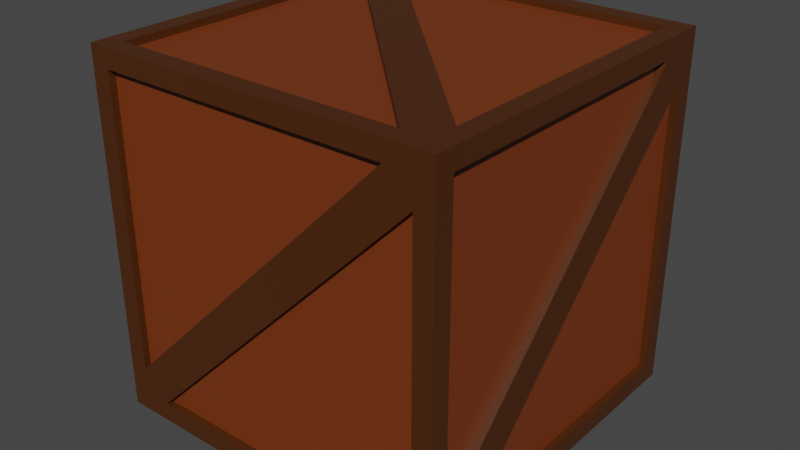 # Source: package-1.blend  (saved by Blender 2.93.21; exported with 4.5.12 LTS)
import bpy
from mathutils import Matrix  # noqa: F401  (used for matrix-valued properties, if any)

bpy.ops.wm.read_factory_settings(use_empty=True)
scene = bpy.context.scene
scene.name = 'Scene'

# ---- collections
col_collection = bpy.data.collections.new('Collection'); scene.collection.children.link(col_collection)

# ---- materials (node trees are filled in below, after node groups)
mat_wood_frame = bpy.data.materials.new('wood_frame')
mat_wood_frame.alpha_threshold = 0.0
mat_wood_frame.use_transparent_shadow = False
mat_wood_frame.line_color = (0.0, 0.0, 0.0, 1.0)
mat_wood_panel = bpy.data.materials.new('wood_panel')
mat_wood_panel.use_transparent_shadow = False

# ---- material node trees
mat_wood_frame.use_nodes = True; mat_wood_frame.node_tree.nodes.clear()
_N = mat_wood_frame.node_tree.nodes; _L = mat_wood_frame.node_tree.links
n0 = _N.new('ShaderNodeOutputMaterial'); n0.name = 'Material Output'; n0.location = (300, 300)
n1 = _N.new('ShaderNodeBsdfPrincipled'); n1.name = 'Principled BSDF'; n1.location = (10, 300)
n1.distribution = 'GGX'
n1.subsurface_method = 'BURLEY'
n1.inputs[0].default_value = (0.07324, 0.02087, 0.003085, 1.0)
n1.inputs[2].default_value = 0.4
n1.inputs[3].default_value = 1.45
n1.inputs[27].default_value = (0.0, 0.0, 0.0, 1.0)
n1.inputs[28].default_value = 1.0
_L.new(n1.outputs[0], n0.inputs[0])
n0.is_active_output = True
mat_wood_panel.use_nodes = True; mat_wood_panel.node_tree.nodes.clear()
_N = mat_wood_panel.node_tree.nodes; _L = mat_wood_panel.node_tree.links
n0 = _N.new('ShaderNodeBsdfPrincipled'); n0.name = 'Principled BSDF'; n0.location = (10, 300)
n0.distribution = 'GGX'
n0.subsurface_method = 'BURLEY'
n0.inputs[0].default_value = (0.1845, 0.03652, 0.005298, 1.0)
n0.inputs[3].default_value = 1.45
n0.inputs[27].default_value = (0.0, 0.0, 0.0, 1.0)
n0.inputs[28].default_value = 1.0
n1 = _N.new('ShaderNodeOutputMaterial'); n1.name = 'Material Output'; n1.location = (300, 300)
_L.new(n0.outputs[0], n1.inputs[0])
n1.is_active_output = True

# ---- world
world_world = bpy.data.worlds.new('World'); scene.world = world_world
world_world.use_nodes = True; world_world.node_tree.nodes.clear()
_N = world_world.node_tree.nodes; _L = world_world.node_tree.links
n0 = _N.new('ShaderNodeOutputWorld'); n0.name = 'World Output'; n0.location = (300, 300)
n1 = _N.new('ShaderNodeBackground'); n1.name = 'Background'; n1.location = (10, 300)
n1.inputs[0].default_value = (0.05088, 0.05088, 0.05088, 1.0)
_L.new(n1.outputs[0], n0.inputs[0])
n0.is_active_output = True
world_world.color = (0.05088, 0.05088, 0.05088)
world_world.use_sun_shadow = False
world_world.sun_shadow_jitter_overblur = 0.0

# ---- meshes
me_cube = bpy.data.meshes.new('Cube')
me_cube.from_pydata([(0.2, 0.2, 0.4), (0.2, 0.2, 0.0), (0.2, -0.2, 0.4), (0.2, -0.2, 0.0), (-0.2, 0.2, 0.4), (-0.2, 0.2, 0.0), (-0.2, -0.2, 0.4), (-0.2, -0.2, 0.0), (-0.1485, 0.1787, 0.4), (0.1787, -0.1485, 0.4), (0.1787, 0.1787, 0.4), (0.1787, -0.2, 0.3485), (-0.1485, -0.2, 0.02132), (0.1787, -0.2, 0.02132), (-0.2, -0.1787, 0.3485), (-0.2, 0.1485, 0.02132), (-0.2, -0.1787, 0.02132), (0.1485, 0.1787, 0.0), (-0.1787, -0.1485, 0.0), (-0.1787, 0.1787, 0.0), (0.2, 0.1787, 0.3485), (0.2, -0.1485, 0.02132), (0.2, 0.1787, 0.02132), (-0.1787, 0.2, 0.3485), (0.1485, 0.2, 0.02132), (-0.1787, 0.2, 0.02132), (-0.1787, 0.1485, 0.4), (-0.1787, -0.1787, 0.4), (0.1485, -0.1787, 0.4), (0.1485, -0.2, 0.3787), (-0.1787, -0.2, 0.3787), (-0.1787, -0.2, 0.05147), (-0.2, -0.1485, 0.3787), (-0.2, 0.1787, 0.3787), (-0.2, 0.1787, 0.05147), (0.1787, 0.1485, 0.0), (0.1787, -0.1787, 0.0), (-0.1485, -0.1787, 0.0), (0.2, 0.1485, 0.3787), (0.2, -0.1787, 0.3787), (0.2, -0.1787, 0.05147), (-0.1485, 0.2, 0.3787), (0.1787, 0.2, 0.3787), (0.1787, 0.2, 0.05147), (0.1787, -0.1485, 0.3922), (-0.1485, 0.1787, 0.3922), (0.1787, 0.1787, 0.3922), (-0.1485, -0.1922, 0.02132), (0.1787, -0.1922, 0.3485), (0.1787, -0.1922, 0.02132), (-0.1922, 0.1485, 0.02132), (-0.1922, -0.1787, 0.3485), (-0.1922, -0.1787, 0.02132), (-0.1787, -0.1485, 0.007823), (0.1485, 0.1787, 0.007823), (-0.1787, 0.1787, 0.007823), (0.1922, -0.1485, 0.02132), (0.1922, 0.1787, 0.3485), (0.1922, 0.1787, 0.02132), (0.1485, 0.1922, 0.02132), (-0.1787, 0.1922, 0.3485), (-0.1787, 0.1922, 0.02132), (-0.1787, -0.1787, 0.3922), (-0.1787, 0.1485, 0.3922), (0.1485, -0.1787, 0.3922), (0.1485, -0.1922, 0.3787), (-0.1787, -0.1922, 0.3787), (-0.1787, -0.1922, 0.05147), (-0.1922, -0.1485, 0.3787), (-0.1922, 0.1787, 0.3787), (-0.1922, 0.1787, 0.05147), (0.1787, -0.1787, 0.007823), (0.1787, 0.1485, 0.007823), (-0.1485, -0.1787, 0.007823), (0.1922, 0.1485, 0.3787), (0.1922, -0.1787, 0.3787), (0.1922, -0.1787, 0.05147), (-0.1485, 0.1922, 0.3787), (0.1787, 0.1922, 0.3787), (0.1787, 0.1922, 0.05147)], [], [(29, 30, 66, 65), (37, 35, 72, 73), (10, 8, 45, 46), (42, 43, 79, 78), (15, 16, 52, 50), (35, 36, 71, 72), (8, 9, 44, 45), (43, 41, 77, 79), (16, 14, 51, 52), (21, 22, 58, 56), (41, 42, 78, 77), (14, 15, 50, 51), (4, 2, 9, 8), (2, 0, 10, 9), (0, 4, 8, 10), (2, 7, 12, 11), (7, 3, 13, 12), (3, 2, 11, 13), (6, 5, 15, 14), (5, 7, 16, 15), (7, 6, 14, 16), (1, 7, 18, 17), (7, 5, 19, 18), (5, 1, 17, 19), (0, 3, 21, 20), (3, 1, 22, 21), (1, 0, 20, 22), (4, 1, 24, 23), (1, 5, 25, 24), (5, 4, 23, 25), (4, 6, 27, 26), (6, 2, 28, 27), (2, 4, 26, 28), (2, 6, 30, 29), (6, 7, 31, 30), (7, 2, 29, 31), (6, 4, 33, 32), (4, 5, 34, 33), (5, 6, 32, 34), (1, 3, 36, 35), (3, 7, 37, 36), (7, 1, 35, 37), (0, 2, 39, 38), (2, 3, 40, 39), (3, 0, 38, 40), (4, 0, 42, 41), (0, 1, 43, 42), (1, 4, 41, 43), (45, 44, 46), (48, 47, 49), (51, 50, 52), (54, 53, 55), (57, 56, 58), (60, 59, 61), (63, 62, 64), (65, 66, 67), (68, 69, 70), (72, 71, 73), (74, 75, 76), (77, 78, 79), (9, 10, 46, 44), (36, 37, 73, 71), (31, 29, 65, 67), (23, 24, 59, 60), (30, 31, 67, 66), (25, 23, 60, 61), (17, 18, 53, 54), (24, 25, 61, 59), (19, 17, 54, 55), (11, 12, 47, 48), (38, 39, 75, 74), (18, 19, 55, 53), (13, 11, 48, 49), (40, 38, 74, 76), (32, 33, 69, 68), (12, 13, 49, 47), (39, 40, 76, 75), (34, 32, 68, 70), (26, 27, 62, 63), (33, 34, 70, 69), (28, 26, 63, 64), (20, 21, 56, 57), (27, 28, 64, 62), (22, 20, 57, 58)])
me_cube.polygons.foreach_set('material_index', [0, 0, 0, 0, 0, 0, 0, 0, 0, 0, 0, 0, 0, 0, 0, 0, 0, 0, 0, 0, 0, 0, 0, 0, 0, 0, 0, 0, 0, 0, 0, 0, 0, 0, 0, 0, 0, 0, 0, 0, 0, 0, 0, 0, 0, 0, 0, 0, 1, 1, 1, 1, 1, 1, 1, 1, 1, 1, 1, 1, 0, 0, 0, 0, 0, 0, 0, 0, 0, 0, 0, 0, 0, 0, 0, 0, 0, 0, 0, 0, 0, 0, 0, 0])
_uv = me_cube.uv_layers.new(name='UVMap')
_uv.uv.foreach_set('vector', [0.6117, 0.7822, 0.6117, 0.9867, 0.6117, 0.9867, 0.6117, 0.7822, 0.1572, 0.7367, 0.3617, 0.5322, 0.3617, 0.5322, 0.1572, 0.7367, 0.6383, 0.5133, 0.8428, 0.5133, 0.8428, 0.5133, 0.6383, 0.5133, 0.6117, 0.4867, 0.4072, 0.4867, 0.4072, 0.4867, 0.6117, 0.4867, 0.3883, 0.2178, 0.3883, 0.01332, 0.3883, 0.01332, 0.3883, 0.2178, 0.3617, 0.5322, 0.3617, 0.7367, 0.3617, 0.7367, 0.3617, 0.5322, 0.8428, 0.5133, 0.6383, 0.7178, 0.6383, 0.7178, 0.8428, 0.5133, 0.4072, 0.4867, 0.6117, 0.2822, 0.6117, 0.2822, 0.4072, 0.4867, 0.3883, 0.01332, 0.5928, 0.01332, 0.5928, 0.01332, 0.3883, 0.01332, 0.3883, 0.7178, 0.3883, 0.5133, 0.3883, 0.5133, 0.3883, 0.7178, 0.6117, 0.2822, 0.6117, 0.4867, 0.6117, 0.4867, 0.6117, 0.2822, 0.5928, 0.01332, 0.3883, 0.2178, 0.3883, 0.2178, 0.5928, 0.01332, 0.875, 0.5, 0.625, 0.75, 0.6383, 0.7178, 0.8428, 0.5133, 0.625, 0.75, 0.625, 0.5, 0.6383, 0.5133, 0.6383, 0.7178, 0.625, 0.5, 0.875, 0.5, 0.8428, 0.5133, 0.6383, 0.5133, 0.625, 0.75, 0.375, 1.0, 0.3883, 0.9678, 0.5928, 0.7633, 0.375, 1.0, 0.375, 0.75, 0.3883, 0.7633, 0.3883, 0.9678, 0.375, 0.75, 0.625, 0.75, 0.5928, 0.7633, 0.3883, 0.7633, 0.625, 0.0, 0.375, 0.25, 0.3883, 0.2178, 0.5928, 0.01332, 0.375, 0.25, 0.375, 0.0, 0.3883, 0.01332, 0.3883, 0.2178, 0.375, 0.0, 0.625, 0.0, 0.5928, 0.01332, 0.3883, 0.01332, 0.375, 0.5, 0.125, 0.75, 0.1383, 0.7178, 0.3428, 0.5133, 0.125, 0.75, 0.125, 0.5, 0.1383, 0.5133, 0.1383, 0.7178, 0.125, 0.5, 0.375, 0.5, 0.3428, 0.5133, 0.1383, 0.5133, 0.625, 0.5, 0.375, 0.75, 0.3883, 0.7178, 0.5928, 0.5133, 0.375, 0.75, 0.375, 0.5, 0.3883, 0.5133, 0.3883, 0.7178, 0.375, 0.5, 0.625, 0.5, 0.5928, 0.5133, 0.3883, 0.5133, 0.625, 0.25, 0.375, 0.5, 0.3883, 0.4678, 0.5928, 0.2633, 0.375, 0.5, 0.375, 0.25, 0.3883, 0.2633, 0.3883, 0.4678, 0.375, 0.25, 0.625, 0.25, 0.5928, 0.2633, 0.3883, 0.2633, 0.875, 0.5, 0.875, 0.75, 0.8617, 0.7367, 0.8617, 0.5322, 0.875, 0.75, 0.625, 0.75, 0.6572, 0.7367, 0.8617, 0.7367, 0.625, 0.75, 0.875, 0.5, 0.8617, 0.5322, 0.6572, 0.7367, 0.625, 0.75, 0.625, 1.0, 0.6117, 0.9867, 0.6117, 0.7822, 0.625, 1.0, 0.375, 1.0, 0.4072, 0.9867, 0.6117, 0.9867, 0.375, 1.0, 0.625, 0.75, 0.6117, 0.7822, 0.4072, 0.9867, 0.625, 0.0, 0.625, 0.25, 0.6117, 0.2367, 0.6117, 0.03217, 0.625, 0.25, 0.375, 0.25, 0.4072, 0.2367, 0.6117, 0.2367, 0.375, 0.25, 0.625, 0.0, 0.6117, 0.03217, 0.4072, 0.2367, 0.375, 0.5, 0.375, 0.75, 0.3617, 0.7367, 0.3617, 0.5322, 0.375, 0.75, 0.125, 0.75, 0.1572, 0.7367, 0.3617, 0.7367, 0.125, 0.75, 0.375, 0.5, 0.3617, 0.5322, 0.1572, 0.7367, 0.625, 0.5, 0.625, 0.75, 0.6117, 0.7367, 0.6117, 0.5322, 0.625, 0.75, 0.375, 0.75, 0.4072, 0.7367, 0.6117, 0.7367, 0.375, 0.75, 0.625, 0.5, 0.6117, 0.5322, 0.4072, 0.7367, 0.625, 0.25, 0.625, 0.5, 0.6117, 0.4867, 0.6117, 0.2822, 0.625, 0.5, 0.375, 0.5, 0.4072, 0.4867, 0.6117, 0.4867, 0.375, 0.5, 0.625, 0.25, 0.6117, 0.2822, 0.4072, 0.4867, 0.8428, 0.5133, 0.6383, 0.7178, 0.6383, 0.5133, 0.5928, 0.7633, 0.3883, 0.9678, 0.3883, 0.7633, 0.5928, 0.01332, 0.3883, 0.2178, 0.3883, 0.01332, 0.3428, 0.5133, 0.1383, 0.7178, 0.1383, 0.5133, 0.5928, 0.5133, 0.3883, 0.7178, 0.3883, 0.5133, 0.5928, 0.2633, 0.3883, 0.4678, 0.3883, 0.2633, 0.8617, 0.5322, 0.8617, 0.7367, 0.6572, 0.7367, 0.6117, 0.7822, 0.6117, 0.9867, 0.4072, 0.9867, 0.6117, 0.03217, 0.6117, 0.2367, 0.4072, 0.2367, 0.3617, 0.5322, 0.3617, 0.7367, 0.1572, 0.7367, 0.6117, 0.5322, 0.6117, 0.7367, 0.4072, 0.7367, 0.6117, 0.2822, 0.6117, 0.4867, 0.4072, 0.4867, 0.6383, 0.7178, 0.6383, 0.5133, 0.6383, 0.5133, 0.6383, 0.7178, 0.3617, 0.7367, 0.1572, 0.7367, 0.1572, 0.7367, 0.3617, 0.7367, 0.4072, 0.9867, 0.6117, 0.7822, 0.6117, 0.7822, 0.4072, 0.9867, 0.5928, 0.2633, 0.3883, 0.4678, 0.3883, 0.4678, 0.5928, 0.2633, 0.6117, 0.9867, 0.4072, 0.9867, 0.4072, 0.9867, 0.6117, 0.9867, 0.3883, 0.2633, 0.5928, 0.2633, 0.5928, 0.2633, 0.3883, 0.2633, 0.3428, 0.5133, 0.1383, 0.7178, 0.1383, 0.7178, 0.3428, 0.5133, 0.3883, 0.4678, 0.3883, 0.2633, 0.3883, 0.2633, 0.3883, 0.4678, 0.1383, 0.5133, 0.3428, 0.5133, 0.3428, 0.5133, 0.1383, 0.5133, 0.5928, 0.7633, 0.3883, 0.9678, 0.3883, 0.9678, 0.5928, 0.7633, 0.6117, 0.5322, 0.6117, 0.7367, 0.6117, 0.7367, 0.6117, 0.5322, 0.1383, 0.7178, 0.1383, 0.5133, 0.1383, 0.5133, 0.1383, 0.7178, 0.3883, 0.7633, 0.5928, 0.7633, 0.5928, 0.7633, 0.3883, 0.7633, 0.4072, 0.7367, 0.6117, 0.5322, 0.6117, 0.5322, 0.4072, 0.7367, 0.6117, 0.03217, 0.6117, 0.2367, 0.6117, 0.2367, 0.6117, 0.03217, 0.3883, 0.9678, 0.3883, 0.7633, 0.3883, 0.7633, 0.3883, 0.9678, 0.6117, 0.7367, 0.4072, 0.7367, 0.4072, 0.7367, 0.6117, 0.7367, 0.4072, 0.2367, 0.6117, 0.03217, 0.6117, 0.03217, 0.4072, 0.2367, 0.8617, 0.5322, 0.8617, 0.7367, 0.8617, 0.7367, 0.8617, 0.5322, 0.6117, 0.2367, 0.4072, 0.2367, 0.4072, 0.2367, 0.6117, 0.2367, 0.6572, 0.7367, 0.8617, 0.5322, 0.8617, 0.5322, 0.6572, 0.7367, 0.5928, 0.5133, 0.3883, 0.7178, 0.3883, 0.7178, 0.5928, 0.5133, 0.8617, 0.7367, 0.6572, 0.7367, 0.6572, 0.7367, 0.8617, 0.7367, 0.3883, 0.5133, 0.5928, 0.5133, 0.5928, 0.5133, 0.3883, 0.5133])
me_cube.materials.append(mat_wood_frame)
me_cube.materials.append(mat_wood_panel)
me_cube.use_remesh_preserve_volume = False
me_cube.use_remesh_preserve_attributes = False
me_cube.use_mirror_vertex_groups = False
me_cube.update()

# ---- objects
ob_package_1 = bpy.data.objects.new('package-1', me_cube)

# ---- transforms, parenting, visibility, modifiers, constraints
ob_package_1.location = (0.0, 0.0, 0.0)
ob_package_1.lock_rotations_4d = False
ob_package_1.empty_display_type = 'ARROWS'
ob_package_1.lineart.crease_threshold = 0.0

# ---- collection membership
col_collection.objects.link(ob_package_1)

# ---- scene / render settings (as saved in the file)
scene.frame_start = 1; scene.frame_end = 250; scene.frame_set(1)
scene.render.engine = 'BLENDER_EEVEE_NEXT'
scene.cycles.use_denoising = False
scene.cycles.samples = 128
scene.cycles.sampling_pattern = 'TABULATED_SOBOL'
scene.cycles.use_adaptive_sampling = False
scene.cycles.use_light_tree = False
scene.view_settings.view_transform = 'Filmic'
bpy.context.view_layer.update()

# ---- added for rendering (the .blend has no active camera and no usable light): camera, sun
cam_auto = bpy.data.cameras.new('AutoCamera')
cam_auto.lens = 50.0
cam_auto.sensor_width = 36.0
cam_auto.clip_end = 1000.0
ob_auto_camera = bpy.data.objects.new('AutoCamera', cam_auto)
scene.collection.objects.link(ob_auto_camera)
ob_auto_camera.location = (0.641014, -0.769217, 0.712812)
ob_auto_camera.rotation_euler = (1.09748, -7.21219e-08, 0.694738)
scene.camera = ob_auto_camera
light_auto_sun = bpy.data.lights.new('AutoSun', 'SUN')
light_auto_sun.energy = 3.0
light_auto_sun.angle = 0.0523599
ob_auto_sun = bpy.data.objects.new('AutoSun', light_auto_sun)
scene.collection.objects.link(ob_auto_sun)
ob_auto_sun.rotation_euler = (0.872665, 0.174533, 0.523599)
bpy.context.view_layer.update()
